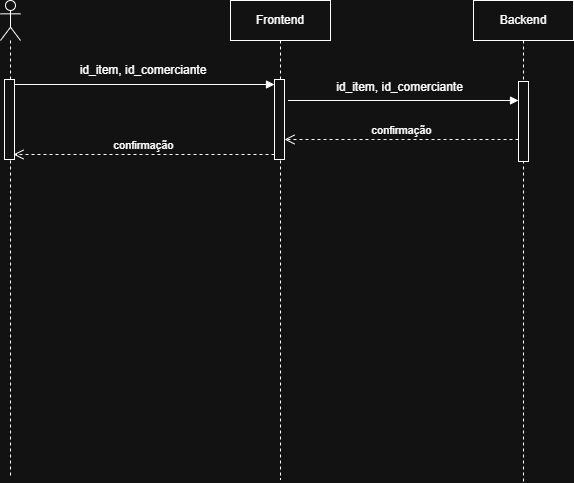

The diagram above was exported from draw.io. Its source (the exported page's mxGraphModel, read from the mxfile embedded in the PNG):
<mxGraphModel dx="1411" dy="777" grid="0" gridSize="10" guides="1" tooltips="1" connect="1" arrows="1" fold="1" page="0" pageScale="1" pageWidth="827" pageHeight="1169" math="0" shadow="0">
  <root>
    <mxCell id="0" />
    <mxCell id="1" parent="0" />
    <mxCell id="l1PQgnmgClXQ45QhShnS-18" parent="1" style="shape=umlLifeline;perimeter=lifelinePerimeter;whiteSpace=wrap;html=1;container=1;dropTarget=0;collapsible=0;recursiveResize=0;outlineConnect=0;portConstraint=eastwest;newEdgeStyle={&quot;curved&quot;:0,&quot;rounded&quot;:0};" value="Frontend" vertex="1">
      <mxGeometry height="479" width="100" x="411" y="147" as="geometry" />
    </mxCell>
    <mxCell id="l1PQgnmgClXQ45QhShnS-35" parent="l1PQgnmgClXQ45QhShnS-18" style="html=1;points=[[0,0,0,0,5],[0,1,0,0,-5],[1,0,0,0,5],[1,1,0,0,-5]];perimeter=orthogonalPerimeter;outlineConnect=0;targetShapes=umlLifeline;portConstraint=eastwest;newEdgeStyle={&quot;curved&quot;:0,&quot;rounded&quot;:0};" value="" vertex="1">
      <mxGeometry height="80" width="10" x="44" y="79" as="geometry" />
    </mxCell>
    <mxCell id="l1PQgnmgClXQ45QhShnS-22" parent="1" style="shape=umlLifeline;perimeter=lifelinePerimeter;whiteSpace=wrap;html=1;container=1;dropTarget=0;collapsible=0;recursiveResize=0;outlineConnect=0;portConstraint=eastwest;newEdgeStyle={&quot;curved&quot;:0,&quot;rounded&quot;:0};participant=umlActor;" value="" vertex="1">
      <mxGeometry height="477" width="20" x="181" y="147" as="geometry" />
    </mxCell>
    <mxCell id="l1PQgnmgClXQ45QhShnS-34" parent="l1PQgnmgClXQ45QhShnS-22" style="html=1;points=[[0,0,0,0,5],[0,1,0,0,-5],[1,0,0,0,5],[1,1,0,0,-5]];perimeter=orthogonalPerimeter;outlineConnect=0;targetShapes=umlLifeline;portConstraint=eastwest;newEdgeStyle={&quot;curved&quot;:0,&quot;rounded&quot;:0};" value="" vertex="1">
      <mxGeometry height="80" width="10" x="4" y="79" as="geometry" />
    </mxCell>
    <mxCell id="l1PQgnmgClXQ45QhShnS-23" parent="1" style="shape=umlLifeline;perimeter=lifelinePerimeter;whiteSpace=wrap;html=1;container=1;dropTarget=0;collapsible=0;recursiveResize=0;outlineConnect=0;portConstraint=eastwest;newEdgeStyle={&quot;curved&quot;:0,&quot;rounded&quot;:0};" value="Backend" vertex="1">
      <mxGeometry height="482" width="100" x="654" y="147" as="geometry" />
    </mxCell>
    <mxCell id="l1PQgnmgClXQ45QhShnS-39" parent="l1PQgnmgClXQ45QhShnS-23" style="html=1;points=[[0,0,0,0,5],[0,1,0,0,-5],[1,0,0,0,5],[1,1,0,0,-5]];perimeter=orthogonalPerimeter;outlineConnect=0;targetShapes=umlLifeline;portConstraint=eastwest;newEdgeStyle={&quot;curved&quot;:0,&quot;rounded&quot;:0};" value="" vertex="1">
      <mxGeometry height="80" width="10" x="45" y="81" as="geometry" />
    </mxCell>
    <mxCell id="l1PQgnmgClXQ45QhShnS-36" edge="1" parent="1" source="l1PQgnmgClXQ45QhShnS-34" style="html=1;verticalAlign=bottom;endArrow=block;curved=0;rounded=0;entryX=0;entryY=0;entryDx=0;entryDy=5;exitX=1;exitY=0;exitDx=0;exitDy=5;exitPerimeter=0;" target="l1PQgnmgClXQ45QhShnS-35" value="">
      <mxGeometry relative="1" as="geometry">
        <mxPoint x="385" y="231" as="sourcePoint" />
      </mxGeometry>
    </mxCell>
    <mxCell id="l1PQgnmgClXQ45QhShnS-37" edge="1" parent="1" source="l1PQgnmgClXQ45QhShnS-35" style="html=1;verticalAlign=bottom;endArrow=open;dashed=1;endSize=8;curved=0;rounded=0;exitX=0;exitY=1;exitDx=0;exitDy=-5;" value="confirmação">
      <mxGeometry relative="1" as="geometry">
        <mxPoint x="194" y="301" as="targetPoint" />
      </mxGeometry>
    </mxCell>
    <mxCell id="l1PQgnmgClXQ45QhShnS-38" edge="1" parent="1" style="html=1;verticalAlign=bottom;endArrow=block;curved=0;rounded=0;" target="l1PQgnmgClXQ45QhShnS-39" value="">
      <mxGeometry relative="1" width="80" as="geometry">
        <mxPoint x="468.5" y="247" as="sourcePoint" />
        <mxPoint x="648" y="247" as="targetPoint" />
      </mxGeometry>
    </mxCell>
    <mxCell id="l1PQgnmgClXQ45QhShnS-40" edge="1" parent="1" source="l1PQgnmgClXQ45QhShnS-39" style="html=1;verticalAlign=bottom;endArrow=open;dashed=1;endSize=8;curved=0;rounded=0;" value="confirmação">
      <mxGeometry relative="1" as="geometry">
        <mxPoint x="643" y="286" as="sourcePoint" />
        <mxPoint x="465" y="286" as="targetPoint" />
      </mxGeometry>
    </mxCell>
    <mxCell id="l1PQgnmgClXQ45QhShnS-42" parent="1" style="text;html=1;whiteSpace=wrap;strokeColor=none;fillColor=none;align=center;verticalAlign=middle;rounded=0;" value="id_item, id_comerciante" vertex="1">
      <mxGeometry height="30" width="236" x="206" y="202" as="geometry" />
    </mxCell>
    <mxCell id="l1PQgnmgClXQ45QhShnS-43" parent="1" style="text;html=1;whiteSpace=wrap;strokeColor=none;fillColor=none;align=center;verticalAlign=middle;rounded=0;labelBackgroundColor=none;" value="id_item, id_comerciante" vertex="1">
      <mxGeometry height="30" width="189" x="486" y="219" as="geometry" />
    </mxCell>
  </root>
</mxGraphModel>